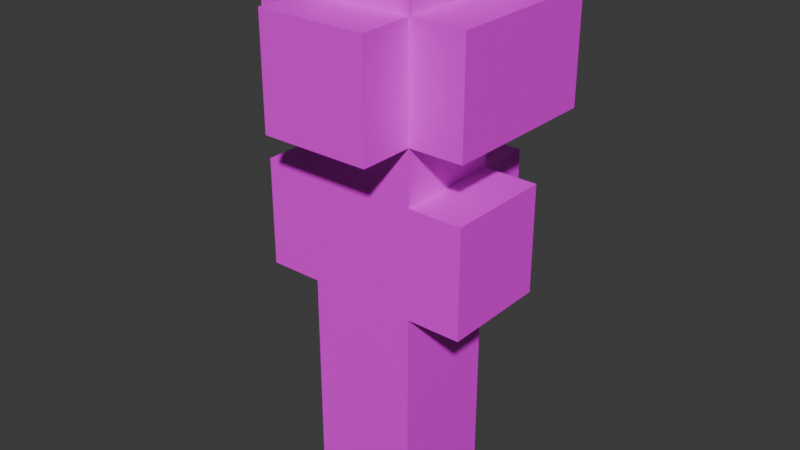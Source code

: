 # Source: female_2.blend  (saved by Blender 4.5.87; exported with 4.5.12 LTS)
import bpy
from mathutils import Matrix  # noqa: F401  (used for matrix-valued properties, if any)

bpy.ops.wm.read_factory_settings(use_empty=True)
scene = bpy.context.scene
scene.name = 'Scene'

# ---- collections
col_collection = bpy.data.collections.new('Collection'); scene.collection.children.link(col_collection)

# ---- images (referenced by path relative to the original .blend; pixels are not part of the script)
import os
ASSET_DIR = os.environ.get("B2B_ASSET_DIR", "")  # directory of the original .blend (textures are referenced by path, not embedded)
HERE = os.path.dirname(os.path.abspath(__file__))  # packed textures are extracted next to this script under _unpacked/

def load_image(name, relpath, width, height, colorspace="sRGB"):
    """Load a texture the original file referenced (path relative to the .blend, or extracted next to this script)."""
    p = next((c for c in (os.path.join(HERE, relpath), os.path.join(ASSET_DIR, relpath)) if relpath and os.path.exists(c)), "")
    if p:
        img = bpy.data.images.load(p, check_existing=True)
        img.name = name
    else:  # same state as the original file: an image datablock whose file is absent (Cycles renders it pink)
        img = bpy.data.images.new(name, width, height)
        img.source = "FILE"
        img.filepath = "//" + (relpath or name)
    img.colorspace_settings.name = colorspace
    return img
img_person_1_png = load_image('person_1.png', 'person_1.png', 1024, 1024, 'sRGB')

# ---- materials (node trees are filled in below, after node groups)
mat_material = bpy.data.materials.new('Material')

# ---- material node trees
mat_material.use_nodes = True; mat_material.node_tree.nodes.clear()
_N = mat_material.node_tree.nodes; _L = mat_material.node_tree.links
n0 = _N.new('ShaderNodeBsdfPrincipled'); n0.name = 'Principled BSDF'; n0.location = (-200, 100)
n1 = _N.new('ShaderNodeOutputMaterial'); n1.name = 'Material Output'; n1.location = (200, 100)
n2 = _N.new('ShaderNodeTexImage'); n2.name = 'Image Texture'; n2.location = (-490, 60)
n2.image = img_person_1_png
_L.new(n0.outputs[0], n1.inputs[0])
_L.new(n2.outputs[0], n0.inputs[0])
n1.is_active_output = True

# ---- world
world_world = bpy.data.worlds.new('World'); scene.world = world_world
world_world.use_nodes = True; world_world.node_tree.nodes.clear()
_N = world_world.node_tree.nodes; _L = world_world.node_tree.links
n0 = _N.new('ShaderNodeOutputWorld'); n0.name = 'World Output'; n0.location = (200, 100)
n1 = _N.new('ShaderNodeBackground'); n1.name = 'Background'; n1.location = (-200, 100)
n1.inputs[0].default_value = (0.05088, 0.05088, 0.05088, 1.0)
_L.new(n1.outputs[0], n0.inputs[0])
n0.is_active_output = True
world_world.color = (0.05088, 0.05088, 0.05088)
world_world.sun_shadow_jitter_overblur = 0.0

# ---- meshes
me_cube = bpy.data.meshes.new('Cube')
me_cube.from_pydata([], [], [])
_uv = me_cube.uv_layers.new(name='UVMap')
_uv.uv.foreach_set('vector', [])
me_cube.update()
me_sphere = bpy.data.meshes.new('Sphere')
me_sphere.from_pydata([], [], [])
_uv = me_sphere.uv_layers.new(name='UVMap')
_uv.uv.foreach_set('vector', [])
me_sphere.update()
me_sphere_001 = bpy.data.meshes.new('Sphere.001')
me_sphere_001.from_pydata([(-0.125, 0.25, 0.625), (-6.27e-08, 0.25, 0.5), (-0.125, 0.25, 0.5), (0.125, 0.125, 0.375), (0.125, -0.125, 0.375), (-0.125, -0.125, 0.375), (-6.27e-08, 0.25, 0.375), (3.118e-08, -0.125, 0.375), (0.125, 0.125, 0.25), (-3.141e-08, 0.125, 0.25), (3.118e-08, -0.125, 0.25), (0.125, 3.129e-08, 0.25), (-0.125, 0.125, 0.25), (-0.125, -0.125, 0.25), (-0.125, -6.259e-08, 0.25), (0.125, -0.125, 0.25), (-6.27e-08, 0.25, 0.25), (-0.125, 0.25, 0.25), (0.125, 0.25, 0.25), (-0.25, 0.125, 0.25), (-0.25, -0.125, 0.25), (-0.25, -9.388e-08, 0.25), (0.25, -0.125, 0.25), (0.25, 9.388e-08, 0.25), (-6.27e-08, 0.25, 0.125), (-0.125, 0.25, 0.125), (0.125, 0.25, 0.125), (-0.125, 0.25, 0.0), (0.125, 0.25, 0.0), (-0.125, -0.125, -0.25), (0.125, 0.125, -0.375), (-0.125, 0.125, -0.375), (3.118e-08, -0.125, -0.375), (0.125, 0.125, 0.125), (0.125, -0.125, 0.125), (0.25, 0.125, 0.125), (0.25, -0.125, 0.125), (0.25, 9.388e-08, 0.125), (0.25, -0.125, 0.0), (0.25, 9.388e-08, 0.0), (-0.125, 0.125, 0.125), (-0.25, -0.125, 0.125), (-0.25, -9.388e-08, 0.125), (-0.125, 0.125, 0.0), (-0.125, -0.125, 0.0), (-0.25, 0.125, 0.0), (-0.25, -0.125, 0.0), (-0.25, -9.388e-08, 0.0), (3.118e-08, -0.125, -0.25), (-3.141e-08, 0.125, -0.375), (0.125, -0.125, -0.375), (-0.125, -0.125, -0.375), (0.125, 0.25, 0.625), (0.125, 0.25, 0.5), (0.125, 0.25, 0.375), (-0.125, 0.25, 0.375), (3.118e-08, -0.125, 0.125), (-0.125, -0.125, 0.125), (0.125, 0.125, 0.75), (0.125, 3.129e-08, 0.75), (0.125, -0.125, 0.75), (-3.129e-08, 0.125, 0.75), (0.0, 0.0, 0.75), (3.129e-08, -0.125, 0.75), (-0.125, 0.125, 0.75), (-0.125, -3.129e-08, 0.75), (-0.125, -0.125, 0.75), (0.125, 0.125, 0.625), (0.125, 3.129e-08, 0.625), (0.125, -0.125, 0.625), (3.118e-08, -0.125, 0.625), (-0.125, 0.125, 0.625), (-0.125, -3.129e-08, 0.625), (-0.125, -0.125, 0.625), (0.125, -0.125, 0.5), (-0.125, -0.125, 0.5), (0.25, 0.125, 0.625), (0.25, 6.259e-08, 0.625), (0.25, -0.125, 0.625), (0.25, 0.125, 0.5), (0.25, 6.259e-08, 0.5), (0.25, -0.125, 0.5), (-6.27e-08, 0.25, 0.625), (-0.25, 0.125, 0.625), (-0.25, -6.259e-08, 0.625), (-0.25, -0.125, 0.625), (-0.25, 0.125, 0.5), (-0.25, -6.259e-08, 0.5), (-0.25, -0.125, 0.5), (6.247e-08, -0.25, 0.625), (-0.125, -0.25, 0.625), (0.125, -0.25, 0.625), (6.247e-08, -0.25, 0.5), (-0.125, -0.25, 0.5), (0.125, -0.25, 0.5), (-0.125, 0.125, 0.375), (0.25, 0.125, 0.375), (0.25, 6.259e-08, 0.375), (0.25, -0.125, 0.375), (-0.25, 0.125, 0.375), (-0.25, -6.259e-08, 0.375), (-0.25, -0.125, 0.375), (6.247e-08, -0.25, 0.375), (-0.125, -0.25, 0.375), (0.125, -0.25, 0.375), (-3.141e-08, 0.125, 0.375), (-0.125, -3.129e-08, 0.375), (0.125, 3.129e-08, 0.375), (-6.097e-08, 0.25, 0.75), (-0.125, 0.25, 0.75), (0.125, 0.25, 0.75), (0.25, 0.25, 0.5), (0.25, 0.25, 0.625), (-0.25, 0.25, 0.5), (-0.25, 0.25, 0.625), (0.25, 0.25, 0.375), (-0.25, 0.25, 0.375), (-5.96e-08, 0.25, 0.0), (0.125, -2.98e-08, -0.25), (0.125, -5.96e-08, -0.375), (-0.125, -2.98e-08, -0.375), (-0.125, -2.98e-08, -0.25), (0.125, 0.125, -0.25), (-3.141e-08, 0.125, -0.25), (-0.125, 0.125, -0.25), (0.125, -0.125, -0.25), (3.118e-08, -0.125, -0.5), (-0.125, -0.125, -0.5), (0.125, -0.125, -0.5), (-3.141e-08, 0.125, -0.5), (-0.125, 0.125, -0.5), (0.125, 0.125, -0.5), (-3.141e-08, 0.0, -0.5), (0.125, 2.98e-08, -0.5), (-0.125, -3.725e-08, -0.5), (0.25, 0.125, 0.25), (0.25, 0.125, 0.0), (-0.25, 0.125, 0.125), (-0.125, -0.125, -0.125), (3.118e-08, -0.125, -0.125), (0.125, -2.98e-08, -0.125), (-0.125, -2.98e-08, -0.125), (0.125, 0.125, -0.125), (-3.141e-08, 0.125, -0.125), (-0.125, 0.125, -0.125), (0.125, -0.125, -0.125), (3.118e-08, -0.125, 0.0), (0.125, -2.98e-08, 0.0), (-0.125, -2.98e-08, 0.0), (0.125, 0.125, 0.0), (-3.141e-08, 0.125, 0.0), (0.125, -0.125, 0.0)], [], [(82, 52, 53, 1), (0, 82, 1, 2), (2, 1, 6, 55), (1, 53, 54, 6), (7, 102, 103, 5), (102, 7, 4, 104), (7, 5, 13, 10), (106, 95, 12, 14), (105, 3, 8, 9), (3, 107, 11, 8), (4, 7, 10, 15), (5, 106, 14, 13), (95, 105, 9, 12), (107, 4, 15, 11), (12, 9, 16, 17), (9, 8, 18, 16), (14, 12, 19, 21), (13, 14, 21, 20), (11, 15, 22, 23), (8, 11, 23, 135), (16, 18, 26, 24), (17, 16, 24, 25), (24, 26, 28, 117), (25, 24, 117, 27), (8, 33, 35, 135), (23, 22, 36, 37), (22, 15, 34, 36), (135, 23, 37, 35), (36, 34, 151, 38), (37, 36, 38, 39), (35, 37, 39, 136), (33, 149, 136, 35), (13, 20, 41, 57), (21, 19, 137, 42), (20, 21, 42, 41), (42, 137, 45, 47), (57, 41, 46, 44), (41, 42, 47, 46), (43, 40, 137, 45), (127, 51, 120, 134), (51, 32, 48, 29), (30, 49, 123, 122), (32, 50, 125, 48), (49, 31, 124, 123), (48, 125, 145, 139), (134, 120, 31, 130), (120, 51, 29, 121), (53, 52, 112, 111), (10, 13, 57, 56), (15, 10, 56, 34), (34, 56, 146, 151), (56, 57, 44, 146), (63, 62, 65, 66), (62, 61, 64, 65), (60, 59, 62, 63), (59, 58, 61, 62), (86, 83, 114, 113), (63, 66, 73, 70), (65, 64, 71, 72), (76, 79, 111, 112), (58, 59, 68, 67), (60, 63, 70, 69), (66, 65, 72, 73), (59, 60, 69, 68), (68, 69, 78, 77), (64, 61, 108, 109), (73, 75, 93, 90), (74, 69, 91, 94), (76, 77, 80, 79), (77, 78, 81, 80), (69, 74, 81, 78), (67, 68, 77, 76), (85, 84, 87, 88), (84, 83, 86, 87), (73, 72, 84, 85), (75, 73, 85, 88), (72, 71, 83, 84), (91, 89, 92, 94), (89, 90, 93, 92), (69, 70, 89, 91), (70, 73, 90, 89), (93, 75, 5, 103), (92, 93, 103, 102), (94, 92, 102, 104), (81, 74, 4, 98), (79, 80, 97, 96), (79, 96, 115, 111), (87, 86, 99, 100), (80, 81, 98, 97), (88, 87, 100, 101), (75, 88, 101, 5), (74, 94, 104, 4), (6, 54, 3, 105), (6, 105, 95, 55), (100, 99, 95, 106), (100, 106, 5, 101), (107, 97, 98, 4), (3, 96, 97, 107), (109, 108, 82, 0), (108, 110, 52, 82), (0, 2, 113, 114), (58, 67, 52, 110), (61, 58, 110, 108), (71, 64, 109, 0), (83, 71, 0, 114), (67, 76, 112, 52), (113, 2, 55, 116), (53, 111, 115, 54), (96, 3, 54, 115), (99, 86, 113, 116), (95, 99, 116, 55), (121, 124, 31, 120), (124, 121, 141, 144), (47, 148, 44, 46), (123, 124, 144, 143), (45, 43, 148, 47), (150, 117, 27, 43), (118, 122, 142, 140), (28, 149, 150, 117), (121, 29, 138, 141), (29, 48, 139, 138), (32, 51, 127, 126), (31, 49, 129, 130), (49, 30, 131, 129), (50, 32, 126, 128), (129, 131, 133, 132), (126, 127, 134, 132), (126, 132, 133, 128), (129, 132, 134, 130), (131, 30, 119, 133), (133, 119, 50, 128), (119, 30, 122, 118), (122, 123, 143, 142), (125, 118, 140, 145), (149, 136, 39, 147), (39, 38, 151, 147), (125, 50, 119, 118), (40, 43, 27, 25), (12, 17, 25, 40), (40, 12, 19, 137), (26, 33, 149, 28), (18, 8, 33, 26), (142, 143, 150, 149), (140, 142, 149, 147), (141, 138, 44, 148), (139, 145, 151, 146), (138, 139, 146, 44), (143, 144, 43, 150), (144, 141, 148, 43), (145, 140, 147, 151)])
_uv = me_sphere_001.uv_layers.new(name='UVMap')
_uv.uv.foreach_set('vector', [0.5, 1.0, 0.25, 1.0, 0.25, 0.75, 0.5, 0.75, 0.5, 1.0, 0.25, 1.0, 0.25, 0.75, 0.5, 0.75, 0.5, 1.0, 0.75, 1.0, 0.75, 0.75, 0.5, 0.75, 0.75, 1.0, 0.5, 1.0, 0.5, 0.75, 0.75, 0.75, 0.25, 0.5, 0.0, 0.5, 0.0, 0.25, 0.25, 0.25, 0.25, 0.5, 0.0, 0.5, 0.0, 0.25, 0.25, 0.25, 0.0, 1.0, 0.0, 0.75, 0.25, 0.75, 0.25, 1.0, 0.0, 1.0, 0.0, 0.75, 0.25, 0.75, 0.25, 1.0, 0.0, 1.0, 0.0, 0.75, 0.25, 0.75, 0.25, 1.0, 0.0, 1.0, 0.0, 0.75, 0.25, 0.75, 0.25, 1.0, 0.0, 1.0, 0.0, 0.75, 0.25, 0.75, 0.25, 1.0, 0.0, 1.0, 0.0, 0.75, 0.25, 0.75, 0.25, 1.0, 0.0, 1.0, 0.0, 0.75, 0.25, 0.75, 0.25, 1.0, 0.0, 1.0, 0.0, 0.75, 0.25, 0.75, 0.25, 1.0, 0.0, 0.25, 0.0, 0.0, 0.25, 0.0, 0.25, 0.25, 0.0, 0.25, 0.0, 0.0, 0.25, 0.0, 0.25, 0.25, 0.0, 0.25, 0.0, 0.0, 0.25, 0.0, 0.25, 0.25, 0.0, 0.25, 0.0, 0.0, 0.25, 0.0, 0.25, 0.25, 0.0, 0.25, 0.0, 0.0, 0.25, 0.0, 0.25, 0.25, 0.0, 0.25, 0.0, 0.0, 0.25, 0.0, 0.25, 0.25, 0.0, 0.25, 0.0, 0.0, 0.25, 0.0, 0.25, 0.25, 0.0, 0.25, 0.0, 0.0, 0.25, 0.0, 0.25, 0.25, 0.0, 0.25, 0.0, 0.0, 0.25, 0.0, 0.25, 0.25, 0.0, 0.25, 0.0, 0.0, 0.25, 0.0, 0.25, 0.25, 0.0, 0.25, 0.0, 0.0, 0.25, 0.0, 0.25, 0.25, 0.0, 0.25, 0.0, 0.0, 0.25, 0.0, 0.25, 0.25, 0.0, 0.25, 0.0, 0.0, 0.25, 0.0, 0.25, 0.25, 0.0, 0.25, 0.0, 0.0, 0.25, 0.0, 0.25, 0.25, 0.0, 0.25, 0.0, 0.0, 0.25, 0.0, 0.25, 0.25, 0.0, 0.25, 0.0, 0.0, 0.25, 0.0, 0.25, 0.25, 0.0, 0.25, 0.0, 0.0, 0.25, 0.0, 0.25, 0.25, 0.0, 0.25, 0.0, 0.0, 0.25, 0.0, 0.25, 0.25, 0.0, 0.25, 0.0, 0.0, 0.25, 0.0, 0.25, 0.25, 0.0, 0.25, 0.0, 0.0, 0.25, 0.0, 0.25, 0.25, 0.0, 0.25, 0.0, 0.0, 0.25, 0.0, 0.25, 0.25, 0.0, 0.25, 0.0, 0.0, 0.25, 0.0, 0.25, 0.25, 0.0, 0.25, 0.0, 0.0, 0.25, 0.0, 0.25, 0.25, 0.0, 0.25, 0.0, 0.0, 0.25, 0.0, 0.25, 0.25, 0.0, 0.25, 0.0, 0.0, 0.25, 0.0, 0.25, 0.25, 0.5, 0.0, 0.5, 0.25, 0.25, 0.25, 0.25, 0.0, 0.5, 0.0, 0.5, 0.25, 0.25, 0.25, 0.25, 0.0, 0.5, 0.0, 0.5, 0.25, 0.25, 0.25, 0.25, 0.0, 0.5, 0.0, 0.5, 0.25, 0.25, 0.25, 0.25, 0.0, 0.5, 0.0, 0.5, 0.25, 0.25, 0.25, 0.25, 0.0, 0.5, 0.0, 0.5, 0.25, 0.25, 0.25, 0.25, 0.0, 0.5, 0.0, 0.5, 0.25, 0.25, 0.25, 0.25, 0.0, 0.5, 0.0, 0.5, 0.25, 0.25, 0.25, 0.25, 0.0, 0.25, 0.5, 0.0, 0.5, 0.0, 0.25, 0.25, 0.25, 0.0, 0.25, 0.0, 0.0, 0.25, 0.0, 0.25, 0.25, 0.0, 0.25, 0.0, 0.0, 0.25, 0.0, 0.25, 0.25, 0.0, 0.25, 0.0, 0.0, 0.25, 0.0, 0.25, 0.25, 0.0, 0.25, 0.0, 0.0, 0.25, 0.0, 0.25, 0.25, 0.25, 0.5, 0.0, 0.5, 0.0, 0.25, 0.25, 0.25, 0.25, 0.5, 0.0, 0.5, 0.0, 0.25, 0.25, 0.25, 0.25, 0.5, 0.0, 0.5, 0.0, 0.25, 0.25, 0.25, 0.25, 0.5, 0.0, 0.5, 0.0, 0.25, 0.25, 0.25, 0.25, 0.5, 0.0, 0.5, 0.0, 0.25, 0.25, 0.25, 0.25, 0.5, 0.0, 0.5, 0.0, 0.25, 0.25, 0.25, 0.25, 0.5, 0.0, 0.5, 0.0, 0.25, 0.25, 0.25, 0.25, 0.5, 0.0, 0.5, 0.0, 0.25, 0.25, 0.25, 0.25, 0.5, 0.0, 0.5, 0.0, 0.25, 0.25, 0.25, 0.25, 0.5, 0.0, 0.5, 0.0, 0.25, 0.25, 0.25, 0.25, 0.5, 0.0, 0.5, 0.0, 0.25, 0.25, 0.25, 0.25, 0.5, 0.0, 0.5, 0.0, 0.25, 0.25, 0.25, 0.25, 0.5, 0.0, 0.5, 0.0, 0.25, 0.25, 0.25, 0.25, 0.5, 0.0, 0.5, 0.0, 0.25, 0.25, 0.25, 0.25, 0.5, 0.0, 0.5, 0.0, 0.25, 0.25, 0.25, 0.25, 0.5, 0.0, 0.5, 0.0, 0.25, 0.25, 0.25, 0.25, 0.5, 0.0, 0.5, 0.0, 0.25, 0.25, 0.25, 0.25, 0.5, 0.0, 0.5, 0.0, 0.25, 0.25, 0.25, 0.25, 0.5, 0.0, 0.5, 0.0, 0.25, 0.25, 0.25, 0.25, 0.5, 0.0, 0.5, 0.0, 0.25, 0.25, 0.25, 0.25, 0.5, 0.0, 0.5, 0.0, 0.25, 0.25, 0.25, 0.25, 0.5, 0.0, 0.5, 0.0, 0.25, 0.25, 0.25, 0.25, 0.5, 0.0, 0.5, 0.0, 0.25, 0.25, 0.25, 0.25, 0.5, 0.0, 0.5, 0.0, 0.25, 0.25, 0.25, 0.25, 0.5, 0.0, 0.5, 0.0, 0.25, 0.25, 0.25, 0.25, 0.5, 0.0, 0.5, 0.0, 0.25, 0.25, 0.25, 0.25, 0.5, 0.0, 0.5, 0.0, 0.25, 0.25, 0.25, 0.25, 0.5, 0.0, 0.5, 0.0, 0.25, 0.25, 0.25, 0.25, 0.5, 0.0, 0.5, 0.0, 0.25, 0.25, 0.25, 0.25, 0.5, 0.0, 0.5, 0.0, 0.25, 0.25, 0.25, 0.25, 0.5, 0.0, 0.5, 0.0, 0.25, 0.25, 0.25, 0.25, 0.5, 0.0, 0.5, 0.0, 0.25, 0.25, 0.25, 0.25, 0.5, 0.0, 0.5, 0.0, 0.25, 0.25, 0.25, 0.25, 0.5, 0.0, 0.5, 0.0, 0.25, 0.25, 0.25, 0.25, 0.5, 0.0, 0.5, 0.0, 0.25, 0.25, 0.25, 0.25, 0.5, 0.0, 0.5, 0.0, 0.25, 0.25, 0.25, 0.25, 0.5, 0.0, 0.5, 0.0, 0.25, 0.25, 0.25, 0.25, 0.5, 0.0, 0.5, 0.0, 0.25, 0.25, 0.25, 0.25, 0.5, 0.0, 0.5, 0.0, 0.25, 0.25, 0.25, 0.25, 0.5, 0.0, 0.5, 0.0, 0.25, 0.25, 0.25, 0.0, 1.0, 0.0, 0.75, 0.25, 0.75, 0.25, 1.0, 0.0, 1.0, 0.0, 0.75, 0.25, 0.75, 0.25, 1.0, 0.25, 0.5, 0.0, 0.5, 0.0, 0.25, 0.25, 0.25, 0.25, 0.5, 0.0, 0.5, 0.0, 0.25, 0.25, 0.25, 0.25, 0.5, 0.0, 0.5, 0.0, 0.25, 0.25, 0.25, 0.25, 0.5, 0.0, 0.5, 0.0, 0.25, 0.25, 0.25, 0.25, 0.5, 0.0, 0.5, 0.0, 0.25, 0.25, 0.25, 0.25, 0.5, 0.0, 0.5, 0.0, 0.25, 0.25, 0.25, 0.25, 0.5, 0.0, 0.5, 0.0, 0.25, 0.25, 0.25, 0.25, 0.5, 0.0, 0.5, 0.0, 0.25, 0.25, 0.25, 0.25, 0.5, 0.0, 0.5, 0.0, 0.25, 0.25, 0.25, 0.25, 0.5, 0.0, 0.5, 0.0, 0.25, 0.25, 0.25, 0.25, 0.5, 0.0, 0.5, 0.0, 0.25, 0.25, 0.25, 0.25, 0.5, 0.0, 0.5, 0.0, 0.25, 0.25, 0.25, 0.25, 0.5, 0.0, 0.5, 0.0, 0.25, 0.25, 0.25, 0.25, 0.5, 0.0, 0.5, 0.0, 0.25, 0.25, 0.25, 0.25, 0.5, 0.0, 0.5, 0.0, 0.25, 0.25, 0.25, 0.25, 0.5, 0.0, 0.5, 0.0, 0.25, 0.25, 0.25, 0.25, 0.5, 0.0, 0.5, 0.0, 0.25, 0.25, 0.25, 0.5, 0.0, 0.5, 0.25, 0.25, 0.25, 0.25, 0.0, 0.5, 0.0, 0.5, 0.25, 0.25, 0.25, 0.25, 0.0, 0.0, 0.25, 0.0, 0.0, 0.25, 0.0, 0.25, 0.25, 0.5, 0.0, 0.5, 0.25, 0.25, 0.25, 0.25, 0.0, 0.0, 0.25, 0.0, 0.0, 0.25, 0.0, 0.25, 0.25, 0.0, 0.25, 0.0, 0.0, 0.25, 0.0, 0.25, 0.25, 0.5, 0.0, 0.5, 0.25, 0.25, 0.25, 0.25, 0.0, 0.0, 0.25, 0.0, 0.0, 0.25, 0.0, 0.25, 0.25, 0.5, 0.0, 0.5, 0.25, 0.25, 0.25, 0.25, 0.0, 0.5, 0.0, 0.5, 0.25, 0.25, 0.25, 0.25, 0.0, 0.5, 0.0, 0.5, 0.25, 0.25, 0.25, 0.25, 0.0, 0.5, 0.0, 0.5, 0.25, 0.25, 0.25, 0.25, 0.0, 0.5, 0.0, 0.5, 0.25, 0.25, 0.25, 0.25, 0.0, 0.5, 0.0, 0.5, 0.25, 0.25, 0.25, 0.25, 0.0, 0.5, 0.0, 0.5, 0.25, 0.25, 0.25, 0.25, 0.0, 0.5, 0.0, 0.5, 0.25, 0.25, 0.25, 0.25, 0.0, 0.5, 0.0, 0.5, 0.25, 0.25, 0.25, 0.25, 0.0, 0.5, 0.0, 0.5, 0.25, 0.25, 0.25, 0.25, 0.0, 0.5, 0.0, 0.5, 0.25, 0.25, 0.25, 0.25, 0.0, 0.5, 0.0, 0.5, 0.25, 0.25, 0.25, 0.25, 0.0, 0.5, 0.0, 0.5, 0.25, 0.25, 0.25, 0.25, 0.0, 0.5, 0.0, 0.5, 0.25, 0.25, 0.25, 0.25, 0.0, 0.5, 0.0, 0.5, 0.25, 0.25, 0.25, 0.25, 0.0, 0.0, 0.25, 0.0, 0.0, 0.25, 0.0, 0.25, 0.25, 0.0, 0.25, 0.0, 0.0, 0.25, 0.0, 0.25, 0.25, 0.5, 0.0, 0.5, 0.25, 0.25, 0.25, 0.25, 0.0, 0.0, 0.25, 0.0, 0.0, 0.25, 0.0, 0.25, 0.25, 0.0, 0.25, 0.0, 0.0, 0.25, 0.0, 0.25, 0.25, 0.0, 0.25, 0.0, 0.0, 0.25, 0.0, 0.25, 0.25, 0.0, 0.25, 0.0, 0.0, 0.25, 0.0, 0.25, 0.25, 0.0, 0.25, 0.0, 0.0, 0.25, 0.0, 0.25, 0.25, 0.0, 0.25, 0.0, 0.0, 0.25, 0.0, 0.25, 0.25, 0.0, 0.25, 0.0, 0.0, 0.25, 0.0, 0.25, 0.25, 0.0, 0.25, 0.0, 0.0, 0.25, 0.0, 0.25, 0.25, 0.0, 0.25, 0.0, 0.0, 0.25, 0.0, 0.25, 0.25, 0.0, 0.25, 0.0, 0.0, 0.25, 0.0, 0.25, 0.25, 0.0, 0.25, 0.0, 0.0, 0.25, 0.0, 0.25, 0.25, 0.0, 0.25, 0.0, 0.0, 0.25, 0.0, 0.25, 0.25, 0.0, 0.25, 0.0, 0.0, 0.25, 0.0, 0.25, 0.25])
me_sphere_001.materials.append(mat_material)
me_sphere_001.update()

# ---- objects
ob_block00 = bpy.data.objects.new('Block00', None)
ob_block01 = bpy.data.objects.new('Block01', None)
ob_cube = bpy.data.objects.new('Cube', me_cube)
ob_sphere = bpy.data.objects.new('Sphere', me_sphere)
ob_sphere_001 = bpy.data.objects.new('Sphere.001', me_sphere_001)

# ---- transforms, parenting, visibility, modifiers, constraints
ob_block00.location = (0.0, 0.0, 0.0)
ob_block00.empty_display_type = 'CUBE'
ob_block00.empty_display_size = 0.5
ob_block01.location = (0.0, 0.0, 1.0)
ob_block01.empty_display_type = 'CUBE'
ob_block01.empty_display_size = 0.5
ob_cube.location = (0.0, 0.0, -0.4686)
ob_cube.rotation_euler = (0.0, -0.0, 4.712)
ob_sphere.location = (0.0, 0.0, -0.4725)
ob_sphere.rotation_euler = (0.0, -0.0, 4.712)
ob_sphere_001.location = (0.0, 0.0, 0.0)

# ---- collection membership
col_collection.objects.link(ob_block00)
col_collection.objects.link(ob_block01)
col_collection.objects.link(ob_cube)
col_collection.objects.link(ob_sphere)
col_collection.objects.link(ob_sphere_001)

# ---- scene / render settings (as saved in the file)
scene.frame_start = 1; scene.frame_end = 250; scene.frame_set(1)
scene.render.engine = 'BLENDER_EEVEE_NEXT'
bpy.context.view_layer.update()

# ---- added for rendering (the .blend has no active camera and no usable light): camera, sun
cam_auto = bpy.data.cameras.new('AutoCamera')
cam_auto.lens = 50.0
cam_auto.sensor_width = 36.0
cam_auto.clip_end = 1000.0
ob_auto_camera = bpy.data.objects.new('AutoCamera', cam_auto)
scene.collection.objects.link(ob_auto_camera)
ob_auto_camera.location = (1.32875, -1.5945, 1.188)
ob_auto_camera.rotation_euler = (1.09748, -7.21219e-08, 0.694738)
scene.camera = ob_auto_camera
light_auto_sun = bpy.data.lights.new('AutoSun', 'SUN')
light_auto_sun.energy = 3.0
light_auto_sun.angle = 0.0523599
ob_auto_sun = bpy.data.objects.new('AutoSun', light_auto_sun)
scene.collection.objects.link(ob_auto_sun)
ob_auto_sun.rotation_euler = (0.872665, 0.174533, 0.523599)
bpy.context.view_layer.update()
